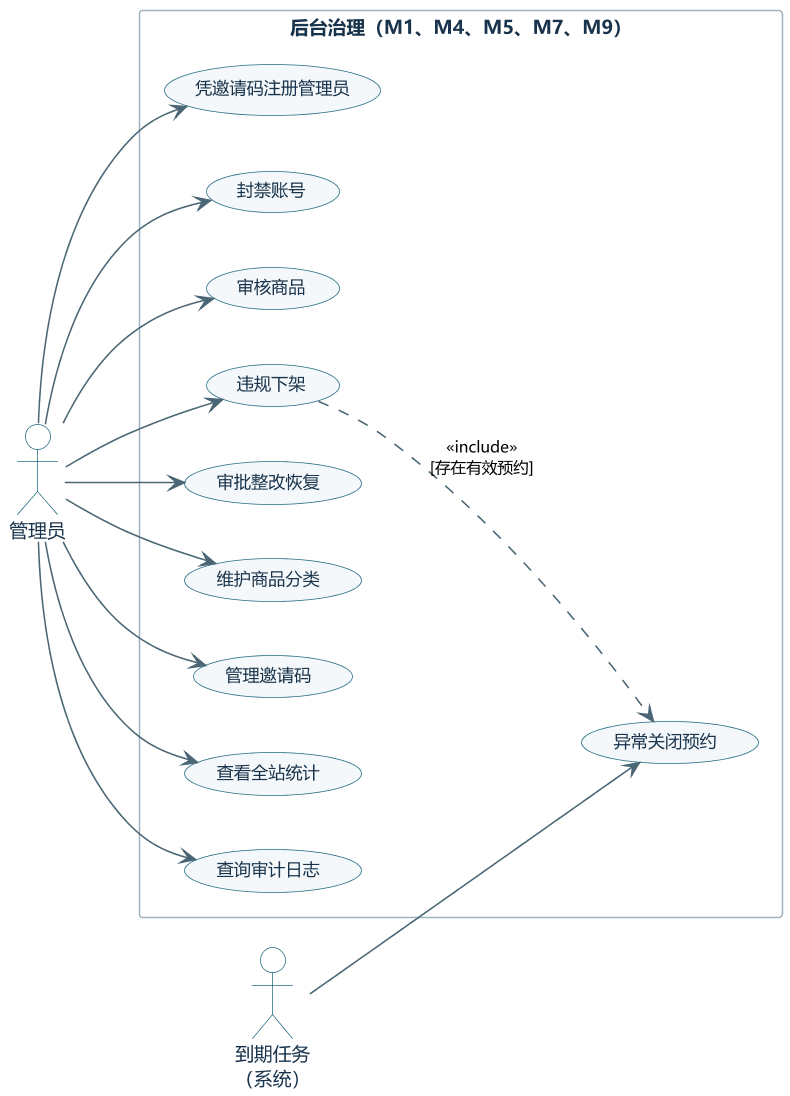

The diagram above was rendered by PlantUML. Its source (embedded in the PNG):
@startuml 02-usecase-admin
' 二手交易系统 —— 后台用例图（行为性图）
left to right direction
skinparam backgroundColor #FFFFFF
skinparam dpi 150
skinparam defaultFontName "Microsoft YaHei"
skinparam defaultFontSize 12
skinparam shadowing false
skinparam ArrowColor #4A6573
skinparam ArrowFontSize 10
skinparam usecase {
  BackgroundColor #F4F8FA
  BorderColor #236B83
  FontColor #18334B
  FontSize 11
}
skinparam rectangle {
  BackgroundColor #FFFFFF
  BorderColor #9DB4C0
  FontColor #18334B
  FontSize 12
}
skinparam actor {
  BackgroundColor #FFFFFF
  BorderColor #236B83
  FontColor #18334B
}

actor 管理员 as Admin
actor "到期任务\n（系统）" as Scheduler

rectangle "后台治理（M1、M4、M5、M7、M9）" {
  usecase "凭邀请码注册管理员" as UC_InviteReg
  usecase "封禁账号" as UC_Ban
  usecase "审核商品" as UC_Review
  usecase "违规下架" as UC_Violate
  usecase "审批整改恢复" as UC_Restore
  usecase "异常关闭预约" as UC_Close
  usecase "维护商品分类" as UC_Category
  usecase "管理邀请码" as UC_Invite
  usecase "查看全站统计" as UC_Stat
  usecase "查询审计日志" as UC_Audit
}

Admin --> UC_InviteReg
Admin --> UC_Ban
Admin --> UC_Review
Admin --> UC_Violate
Admin --> UC_Restore
Admin --> UC_Category
Admin --> UC_Invite
Admin --> UC_Stat
Admin --> UC_Audit

Scheduler --> UC_Close
UC_Violate ..> UC_Close : <<include>>\n[存在有效预约]
@enduml